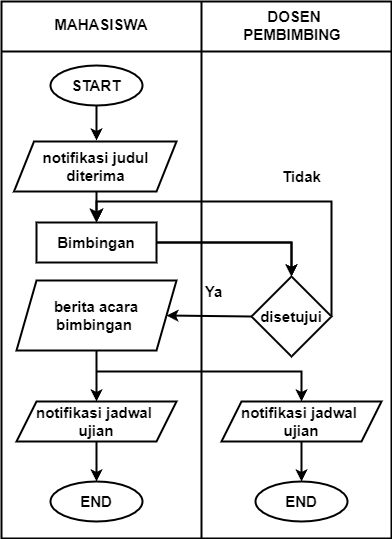

The diagram above was exported from draw.io. Its source (the exported page's mxGraphModel, read from the mxfile embedded in the PNG):
<mxGraphModel dx="1257" dy="620" grid="1" gridSize="10" guides="1" tooltips="1" connect="1" arrows="1" fold="1" page="1" pageScale="1" pageWidth="1169" pageHeight="827" math="0" shadow="0">
  <root>
    <mxCell id="3hhWb9INHUjlgDcsjJc1-0" />
    <mxCell id="3hhWb9INHUjlgDcsjJc1-1" parent="3hhWb9INHUjlgDcsjJc1-0" />
    <mxCell id="8CS59ivWxOw9xV7brHll-3" value="" style="shape=table;startSize=0;container=1;collapsible=0;childLayout=tableLayout;strokeWidth=2;" vertex="1" parent="3hhWb9INHUjlgDcsjJc1-1">
      <mxGeometry x="40" y="60" width="390" height="537" as="geometry" />
    </mxCell>
    <mxCell id="8CS59ivWxOw9xV7brHll-4" value="" style="shape=tableRow;horizontal=0;startSize=0;swimlaneHead=0;swimlaneBody=0;strokeColor=inherit;top=0;left=0;bottom=0;right=0;collapsible=0;dropTarget=0;fillColor=none;points=[[0,0.5],[1,0.5]];portConstraint=eastwest;strokeWidth=2;" vertex="1" parent="8CS59ivWxOw9xV7brHll-3">
      <mxGeometry width="390" height="50" as="geometry" />
    </mxCell>
    <mxCell id="8CS59ivWxOw9xV7brHll-5" value="" style="shape=partialRectangle;html=1;whiteSpace=wrap;connectable=0;strokeColor=inherit;overflow=hidden;fillColor=none;top=0;left=0;bottom=0;right=0;pointerEvents=1;strokeWidth=2;" vertex="1" parent="8CS59ivWxOw9xV7brHll-4">
      <mxGeometry width="200" height="50" as="geometry">
        <mxRectangle width="200" height="50" as="alternateBounds" />
      </mxGeometry>
    </mxCell>
    <mxCell id="8CS59ivWxOw9xV7brHll-6" value="" style="shape=partialRectangle;html=1;whiteSpace=wrap;connectable=0;strokeColor=inherit;overflow=hidden;fillColor=none;top=0;left=0;bottom=0;right=0;pointerEvents=1;strokeWidth=2;" vertex="1" parent="8CS59ivWxOw9xV7brHll-4">
      <mxGeometry x="200" width="190" height="50" as="geometry">
        <mxRectangle width="190" height="50" as="alternateBounds" />
      </mxGeometry>
    </mxCell>
    <mxCell id="8CS59ivWxOw9xV7brHll-7" value="" style="shape=tableRow;horizontal=0;startSize=0;swimlaneHead=0;swimlaneBody=0;strokeColor=inherit;top=0;left=0;bottom=0;right=0;collapsible=0;dropTarget=0;fillColor=none;points=[[0,0.5],[1,0.5]];portConstraint=eastwest;strokeWidth=2;" vertex="1" parent="8CS59ivWxOw9xV7brHll-3">
      <mxGeometry y="50" width="390" height="487" as="geometry" />
    </mxCell>
    <mxCell id="8CS59ivWxOw9xV7brHll-9" value="" style="shape=partialRectangle;html=1;whiteSpace=wrap;connectable=0;strokeColor=inherit;overflow=hidden;fillColor=none;top=0;left=0;bottom=0;right=0;pointerEvents=1;strokeWidth=2;" vertex="1" parent="8CS59ivWxOw9xV7brHll-7">
      <mxGeometry width="200" height="487" as="geometry">
        <mxRectangle width="200" height="487" as="alternateBounds" />
      </mxGeometry>
    </mxCell>
    <mxCell id="8CS59ivWxOw9xV7brHll-8" value="" style="shape=partialRectangle;html=1;whiteSpace=wrap;connectable=0;strokeColor=inherit;overflow=hidden;fillColor=none;top=0;left=0;bottom=0;right=0;pointerEvents=1;strokeWidth=2;" vertex="1" parent="8CS59ivWxOw9xV7brHll-7">
      <mxGeometry x="200" width="190" height="487" as="geometry">
        <mxRectangle width="190" height="487" as="alternateBounds" />
      </mxGeometry>
    </mxCell>
    <mxCell id="8CS59ivWxOw9xV7brHll-15" value="" style="edgeStyle=orthogonalEdgeStyle;rounded=0;orthogonalLoop=1;jettySize=auto;html=1;strokeWidth=2;" edge="1" parent="3hhWb9INHUjlgDcsjJc1-1" source="3hhWb9INHUjlgDcsjJc1-15" target="8CS59ivWxOw9xV7brHll-12">
      <mxGeometry relative="1" as="geometry" />
    </mxCell>
    <mxCell id="3hhWb9INHUjlgDcsjJc1-15" value="berita acara bimbingan&amp;nbsp;" style="shape=parallelogram;perimeter=parallelogramPerimeter;whiteSpace=wrap;html=1;fixedSize=1;fontSize=15;fontStyle=1;strokeWidth=2;" parent="3hhWb9INHUjlgDcsjJc1-1" vertex="1">
      <mxGeometry x="55" y="339" width="160" height="70" as="geometry" />
    </mxCell>
    <mxCell id="3hhWb9INHUjlgDcsjJc1-21" style="edgeStyle=orthogonalEdgeStyle;rounded=0;orthogonalLoop=1;jettySize=auto;html=1;exitX=0;exitY=0.5;exitDx=0;exitDy=0;entryX=1;entryY=0.5;entryDx=0;entryDy=0;fontSize=15;fontStyle=1;strokeWidth=2;" parent="3hhWb9INHUjlgDcsjJc1-1" source="3hhWb9INHUjlgDcsjJc1-22" target="3hhWb9INHUjlgDcsjJc1-15" edge="1">
      <mxGeometry relative="1" as="geometry">
        <Array as="points">
          <mxPoint x="290" y="374" />
        </Array>
      </mxGeometry>
    </mxCell>
    <mxCell id="UsYRDeyhjeRt7UphO3rw-3" value="" style="edgeStyle=orthogonalEdgeStyle;rounded=0;orthogonalLoop=1;jettySize=auto;html=1;strokeWidth=2;entryX=0.5;entryY=0;entryDx=0;entryDy=0;exitX=1;exitY=0.5;exitDx=0;exitDy=0;" parent="3hhWb9INHUjlgDcsjJc1-1" source="3hhWb9INHUjlgDcsjJc1-22" target="3hhWb9INHUjlgDcsjJc1-58" edge="1">
      <mxGeometry relative="1" as="geometry">
        <mxPoint x="130" y="260" as="targetPoint" />
        <Array as="points">
          <mxPoint x="370" y="260" />
          <mxPoint x="135" y="260" />
        </Array>
      </mxGeometry>
    </mxCell>
    <mxCell id="3hhWb9INHUjlgDcsjJc1-22" value="disetujui" style="rhombus;whiteSpace=wrap;html=1;fontSize=15;fontStyle=1;strokeWidth=2;" parent="3hhWb9INHUjlgDcsjJc1-1" vertex="1">
      <mxGeometry x="290" y="335" width="80" height="80" as="geometry" />
    </mxCell>
    <mxCell id="3hhWb9INHUjlgDcsjJc1-33" value="DOSEN PEMBIMBING&amp;nbsp;" style="text;html=1;strokeColor=none;fillColor=none;align=center;verticalAlign=middle;whiteSpace=wrap;rounded=0;fontSize=15;fontStyle=1;strokeWidth=2;" parent="3hhWb9INHUjlgDcsjJc1-1" vertex="1">
      <mxGeometry x="253" y="69" width="160" height="30" as="geometry" />
    </mxCell>
    <mxCell id="3hhWb9INHUjlgDcsjJc1-34" value="MAHASISWA" style="text;html=1;strokeColor=none;fillColor=none;align=center;verticalAlign=middle;whiteSpace=wrap;rounded=0;movable=1;resizable=1;rotatable=1;deletable=1;editable=1;locked=0;connectable=1;fontSize=15;fontStyle=1;strokeWidth=2;" parent="3hhWb9INHUjlgDcsjJc1-1" vertex="1">
      <mxGeometry x="60" y="68" width="160" height="30" as="geometry" />
    </mxCell>
    <mxCell id="3hhWb9INHUjlgDcsjJc1-43" value="Ya" style="text;html=1;align=center;verticalAlign=middle;resizable=0;points=[];autosize=1;strokeColor=none;fillColor=none;fontSize=15;fontStyle=1;strokeWidth=2;" parent="3hhWb9INHUjlgDcsjJc1-1" vertex="1">
      <mxGeometry x="232" y="335" width="40" height="30" as="geometry" />
    </mxCell>
    <mxCell id="3hhWb9INHUjlgDcsjJc1-44" value="Tidak" style="text;html=1;align=center;verticalAlign=middle;resizable=0;points=[];autosize=1;strokeColor=none;fillColor=none;fontSize=15;fontStyle=1;strokeWidth=2;" parent="3hhWb9INHUjlgDcsjJc1-1" vertex="1">
      <mxGeometry x="310" y="220" width="60" height="30" as="geometry" />
    </mxCell>
    <mxCell id="3hhWb9INHUjlgDcsjJc1-50" style="edgeStyle=orthogonalEdgeStyle;rounded=0;orthogonalLoop=1;jettySize=auto;html=1;fontSize=15;fontStyle=1;strokeWidth=2;" parent="3hhWb9INHUjlgDcsjJc1-1" source="3hhWb9INHUjlgDcsjJc1-62" edge="1">
      <mxGeometry relative="1" as="geometry">
        <mxPoint x="135" y="110" as="sourcePoint" />
        <mxPoint x="135" y="199" as="targetPoint" />
      </mxGeometry>
    </mxCell>
    <mxCell id="3hhWb9INHUjlgDcsjJc1-51" style="edgeStyle=none;curved=1;rounded=0;orthogonalLoop=1;jettySize=auto;html=1;fontSize=15;startSize=8;endSize=8;fontStyle=1;strokeWidth=2;" parent="3hhWb9INHUjlgDcsjJc1-1" target="3hhWb9INHUjlgDcsjJc1-58" edge="1">
      <mxGeometry relative="1" as="geometry">
        <mxPoint x="135" y="249" as="sourcePoint" />
        <mxPoint x="135" y="230" as="targetPoint" />
      </mxGeometry>
    </mxCell>
    <mxCell id="UsYRDeyhjeRt7UphO3rw-2" value="" style="edgeStyle=orthogonalEdgeStyle;rounded=0;orthogonalLoop=1;jettySize=auto;html=1;entryX=0.5;entryY=0;entryDx=0;entryDy=0;curved=0;strokeWidth=2;" parent="3hhWb9INHUjlgDcsjJc1-1" source="3hhWb9INHUjlgDcsjJc1-58" target="3hhWb9INHUjlgDcsjJc1-22" edge="1">
      <mxGeometry relative="1" as="geometry" />
    </mxCell>
    <mxCell id="UsYRDeyhjeRt7UphO3rw-5" value="" style="edgeStyle=orthogonalEdgeStyle;rounded=0;orthogonalLoop=1;jettySize=auto;html=1;strokeWidth=2;" parent="3hhWb9INHUjlgDcsjJc1-1" source="3hhWb9INHUjlgDcsjJc1-58" target="3hhWb9INHUjlgDcsjJc1-22" edge="1">
      <mxGeometry relative="1" as="geometry" />
    </mxCell>
    <mxCell id="3hhWb9INHUjlgDcsjJc1-58" value="Bimbingan" style="rounded=0;whiteSpace=wrap;html=1;fontSize=15;fontStyle=1;strokeWidth=2;" parent="3hhWb9INHUjlgDcsjJc1-1" vertex="1">
      <mxGeometry x="75" y="281" width="120" height="40" as="geometry" />
    </mxCell>
    <mxCell id="3hhWb9INHUjlgDcsjJc1-62" value="START" style="ellipse;whiteSpace=wrap;html=1;fontSize=15;fontStyle=1;strokeWidth=2;" parent="3hhWb9INHUjlgDcsjJc1-1" vertex="1">
      <mxGeometry x="89" y="124" width="92" height="40" as="geometry" />
    </mxCell>
    <mxCell id="UsYRDeyhjeRt7UphO3rw-0" value="notifikasi judul diterima" style="shape=parallelogram;perimeter=parallelogramPerimeter;whiteSpace=wrap;html=1;fixedSize=1;fontSize=15;fontStyle=1;strokeWidth=2;" parent="3hhWb9INHUjlgDcsjJc1-1" vertex="1">
      <mxGeometry x="52.5" y="200" width="162.5" height="50" as="geometry" />
    </mxCell>
    <mxCell id="PRGzabYiGQRbCH3u5f_7-9" value="END" style="ellipse;whiteSpace=wrap;html=1;fontSize=15;fontStyle=1;strokeWidth=2;" parent="3hhWb9INHUjlgDcsjJc1-1" vertex="1">
      <mxGeometry x="89" y="540" width="92" height="40" as="geometry" />
    </mxCell>
    <mxCell id="8CS59ivWxOw9xV7brHll-17" value="" style="edgeStyle=orthogonalEdgeStyle;rounded=0;orthogonalLoop=1;jettySize=auto;html=1;strokeWidth=2;" edge="1" parent="3hhWb9INHUjlgDcsjJc1-1" source="8CS59ivWxOw9xV7brHll-12" target="PRGzabYiGQRbCH3u5f_7-9">
      <mxGeometry relative="1" as="geometry" />
    </mxCell>
    <mxCell id="8CS59ivWxOw9xV7brHll-12" value="notifikasi jadwal&amp;nbsp;&lt;div&gt;ujian&lt;/div&gt;" style="shape=parallelogram;perimeter=parallelogramPerimeter;whiteSpace=wrap;html=1;fixedSize=1;fontSize=15;fontStyle=1;strokeWidth=2;" vertex="1" parent="3hhWb9INHUjlgDcsjJc1-1">
      <mxGeometry x="55" y="460" width="160" height="40" as="geometry" />
    </mxCell>
    <mxCell id="8CS59ivWxOw9xV7brHll-21" value="" style="edgeStyle=orthogonalEdgeStyle;rounded=0;orthogonalLoop=1;jettySize=auto;html=1;strokeWidth=2;" edge="1" parent="3hhWb9INHUjlgDcsjJc1-1" source="8CS59ivWxOw9xV7brHll-13" target="8CS59ivWxOw9xV7brHll-20">
      <mxGeometry relative="1" as="geometry" />
    </mxCell>
    <mxCell id="8CS59ivWxOw9xV7brHll-13" value="notifikasi jadwal&amp;nbsp;&lt;div&gt;ujian&lt;/div&gt;" style="shape=parallelogram;perimeter=parallelogramPerimeter;whiteSpace=wrap;html=1;fixedSize=1;fontSize=15;fontStyle=1;strokeWidth=2;" vertex="1" parent="3hhWb9INHUjlgDcsjJc1-1">
      <mxGeometry x="260" y="460" width="160" height="40" as="geometry" />
    </mxCell>
    <mxCell id="8CS59ivWxOw9xV7brHll-18" value="" style="edgeStyle=orthogonalEdgeStyle;rounded=0;orthogonalLoop=1;jettySize=auto;html=1;strokeWidth=2;entryX=0.5;entryY=0;entryDx=0;entryDy=0;" edge="1" parent="3hhWb9INHUjlgDcsjJc1-1" target="8CS59ivWxOw9xV7brHll-13">
      <mxGeometry relative="1" as="geometry">
        <mxPoint x="135" y="430" as="sourcePoint" />
        <mxPoint x="350" y="450" as="targetPoint" />
        <Array as="points">
          <mxPoint x="157" y="430" />
          <mxPoint x="340" y="430" />
        </Array>
      </mxGeometry>
    </mxCell>
    <mxCell id="8CS59ivWxOw9xV7brHll-20" value="END" style="ellipse;whiteSpace=wrap;html=1;fontSize=15;fontStyle=1;strokeWidth=2;" vertex="1" parent="3hhWb9INHUjlgDcsjJc1-1">
      <mxGeometry x="294" y="540" width="92" height="40" as="geometry" />
    </mxCell>
  </root>
</mxGraphModel>